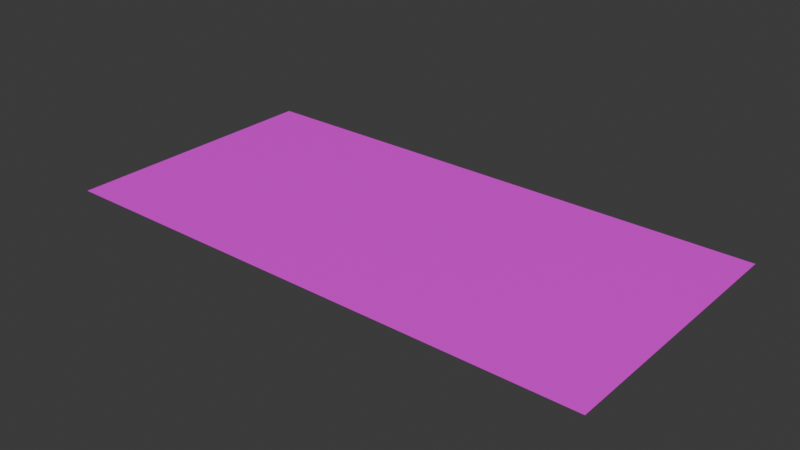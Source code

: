 # Source: barcode.blend  (saved by Blender 4.3.32; exported with 4.5.12 LTS)
import bpy
from mathutils import Matrix  # noqa: F401  (used for matrix-valued properties, if any)

bpy.ops.wm.read_factory_settings(use_empty=True)
scene = bpy.context.scene
scene.name = 'Scene'

# ---- collections
col_collection = bpy.data.collections.new('Collection'); scene.collection.children.link(col_collection)

# ---- images (referenced by path relative to the original .blend; pixels are not part of the script)
import os
ASSET_DIR = os.environ.get("B2B_ASSET_DIR", "")  # directory of the original .blend (textures are referenced by path, not embedded)
HERE = os.path.dirname(os.path.abspath(__file__))  # packed textures are extracted next to this script under _unpacked/

def load_image(name, relpath, width, height, colorspace="sRGB"):
    """Load a texture the original file referenced (path relative to the .blend, or extracted next to this script)."""
    p = next((c for c in (os.path.join(HERE, relpath), os.path.join(ASSET_DIR, relpath)) if relpath and os.path.exists(c)), "")
    if p:
        img = bpy.data.images.load(p, check_existing=True)
        img.name = name
    else:  # same state as the original file: an image datablock whose file is absent (Cycles renders it pink)
        img = bpy.data.images.new(name, width, height)
        img.source = "FILE"
        img.filepath = "//" + (relpath or name)
    img.colorspace_settings.name = colorspace
    return img
img_barcodealbedotexture = load_image('BarcodeAlbedoTexture', 'BarcodeAlbedoTexture.png', 1024, 1024, 'sRGB')

# ---- materials (node trees are filled in below, after node groups)
mat_barcodematerial = bpy.data.materials.new('BarcodeMaterial')

# ---- material node trees
mat_barcodematerial.use_nodes = True; mat_barcodematerial.node_tree.nodes.clear()
_N = mat_barcodematerial.node_tree.nodes; _L = mat_barcodematerial.node_tree.links
n0 = _N.new('ShaderNodeBsdfPrincipled'); n0.name = 'Principled BSDF'; n0.location = (10, 300)
n1 = _N.new('ShaderNodeOutputMaterial'); n1.name = 'Material Output'; n1.location = (300, 300)
n2 = _N.new('ShaderNodeTexImage'); n2.name = 'Image Texture'; n2.location = (-326, 329)
n2.image = img_barcodealbedotexture
_L.new(n0.outputs[0], n1.inputs[0])
_L.new(n2.outputs[0], n0.inputs[0])
n1.is_active_output = True

# ---- world
world_world = bpy.data.worlds.new('World'); scene.world = world_world
world_world.use_nodes = True; world_world.node_tree.nodes.clear()
_N = world_world.node_tree.nodes; _L = world_world.node_tree.links
n0 = _N.new('ShaderNodeOutputWorld'); n0.name = 'World Output'; n0.location = (300, 300)
n1 = _N.new('ShaderNodeBackground'); n1.name = 'Background'; n1.location = (10, 300)
n1.inputs[0].default_value = (0.05088, 0.05088, 0.05088, 1.0)
_L.new(n1.outputs[0], n0.inputs[0])
n0.is_active_output = True
world_world.color = (0.05088, 0.05088, 0.05088)
world_world.sun_shadow_jitter_overblur = 0.0

# ---- meshes
me_plane = bpy.data.meshes.new('Plane')
me_plane.from_pydata([(-0.2816, -0.1391, 0.0), (0.2816, -0.1391, 0.0), (-0.2816, 0.1391, 0.0), (0.2816, 0.1391, 0.0), (-0.2531, 0.1251, 0.0), (-0.2531, -0.1251, 0.0), (0.2531, -0.1251, 0.0), (0.2531, 0.1251, 0.0), (-0.2071, -0.1251, 0.0), (-0.1611, -0.1251, 0.0), (-0.115, -0.1251, 0.0), (-0.06902, -0.1251, 0.0), (-0.02301, -0.1251, 0.0), (0.02301, -0.1251, 0.0), (0.06902, -0.1251, 0.0), (0.115, -0.1251, 0.0), (0.1611, -0.1251, 0.0), (0.2071, -0.1251, 0.0), (0.2071, 0.1251, 0.0), (0.1611, 0.1251, 0.0), (0.115, 0.1251, 0.0), (0.06902, 0.1251, 0.0), (0.02301, 0.1251, 0.0), (-0.02301, 0.1251, 0.0), (-0.06902, 0.1251, 0.0), (-0.115, 0.1251, 0.0), (-0.1611, 0.1251, 0.0), (-0.2071, 0.1251, 0.0), (0.2113, -0.1251, 0.0), (0.2154, -0.1251, 0.0), (0.2196, -0.1251, 0.0), (0.2238, -0.1251, 0.0), (0.228, -0.1251, 0.0), (0.2322, -0.1251, 0.0), (0.2364, -0.1251, 0.0), (0.2405, -0.1251, 0.0), (0.2447, -0.1251, 0.0), (0.2489, -0.1251, 0.0), (-0.2113, 0.1251, 0.0), (-0.2154, 0.1251, 0.0), (-0.2196, 0.1251, 0.0), (-0.2238, 0.1251, 0.0), (-0.228, 0.1251, 0.0), (-0.2322, 0.1251, 0.0), (-0.2364, 0.1251, 0.0), (-0.2405, 0.1251, 0.0), (-0.2447, 0.1251, 0.0), (-0.2489, 0.1251, 0.0), (-0.2489, -0.1251, 0.0), (-0.2447, -0.1251, 0.0), (-0.2405, -0.1251, 0.0), (-0.2364, -0.1251, 0.0), (-0.2322, -0.1251, 0.0), (-0.228, -0.1251, 0.0), (-0.2238, -0.1251, 0.0), (-0.2196, -0.1251, 0.0), (-0.2154, -0.1251, 0.0), (-0.2113, -0.1251, 0.0), (-0.2029, -0.1251, 0.0), (-0.1987, -0.1251, 0.0), (-0.1945, -0.1251, 0.0), (-0.1903, -0.1251, 0.0), (-0.1862, -0.1251, 0.0), (-0.182, -0.1251, 0.0), (-0.1778, -0.1251, 0.0), (-0.1736, -0.1251, 0.0), (-0.1694, -0.1251, 0.0), (-0.1652, -0.1251, 0.0), (-0.1569, -0.1251, 0.0), (-0.1527, -0.1251, 0.0), (-0.1485, -0.1251, 0.0), (-0.1443, -0.1251, 0.0), (-0.1401, -0.1251, 0.0), (-0.136, -0.1251, 0.0), (-0.1318, -0.1251, 0.0), (-0.1276, -0.1251, 0.0), (-0.1234, -0.1251, 0.0), (-0.1192, -0.1251, 0.0), (-0.1109, -0.1251, 0.0), (-0.1067, -0.1251, 0.0), (-0.1025, -0.1251, 0.0), (-0.09831, -0.1251, 0.0), (-0.09412, -0.1251, 0.0), (-0.08994, -0.1251, 0.0), (-0.08576, -0.1251, 0.0), (-0.08157, -0.1251, 0.0), (-0.07739, -0.1251, 0.0), (-0.07321, -0.1251, 0.0), (-0.06484, -0.1251, 0.0), (-0.06066, -0.1251, 0.0), (-0.05647, -0.1251, 0.0), (-0.05229, -0.1251, 0.0), (-0.04811, -0.1251, 0.0), (-0.04392, -0.1251, 0.0), (-0.03974, -0.1251, 0.0), (-0.03556, -0.1251, 0.0), (-0.03137, -0.1251, 0.0), (-0.02719, -0.1251, 0.0), (-0.01882, -0.1251, 0.0), (-0.01464, -0.1251, 0.0), (-0.01046, -0.1251, 0.0), (-0.006275, -0.1251, 0.0), (-0.002092, -0.1251, 0.0), (0.002092, -0.1251, 0.0), (0.006275, -0.1251, 0.0), (0.01046, -0.1251, 0.0), (0.01464, -0.1251, 0.0), (0.01882, -0.1251, 0.0), (0.02719, -0.1251, 0.0), (0.03137, -0.1251, 0.0), (0.03556, -0.1251, 0.0), (0.03974, -0.1251, 0.0), (0.04392, -0.1251, 0.0), (0.04811, -0.1251, 0.0), (0.05229, -0.1251, 0.0), (0.05647, -0.1251, 0.0), (0.06066, -0.1251, 0.0), (0.06484, -0.1251, 0.0), (0.07321, -0.1251, 0.0), (0.07739, -0.1251, 0.0), (0.08157, -0.1251, 0.0), (0.08576, -0.1251, 0.0), (0.08994, -0.1251, 0.0), (0.09412, -0.1251, 0.0), (0.09831, -0.1251, 0.0), (0.1025, -0.1251, 0.0), (0.1067, -0.1251, 0.0), (0.1109, -0.1251, 0.0), (0.1192, -0.1251, 0.0), (0.1234, -0.1251, 0.0), (0.1276, -0.1251, 0.0), (0.1318, -0.1251, 0.0), (0.136, -0.1251, 0.0), (0.1401, -0.1251, 0.0), (0.1443, -0.1251, 0.0), (0.1485, -0.1251, 0.0), (0.1527, -0.1251, 0.0), (0.1569, -0.1251, 0.0), (0.1652, -0.1251, 0.0), (0.1694, -0.1251, 0.0), (0.1736, -0.1251, 0.0), (0.1778, -0.1251, 0.0), (0.182, -0.1251, 0.0), (0.1862, -0.1251, 0.0), (0.1903, -0.1251, 0.0), (0.1945, -0.1251, 0.0), (0.1987, -0.1251, 0.0), (0.2029, -0.1251, 0.0), (0.2489, 0.1251, 0.0), (0.2447, 0.1251, 0.0), (0.2405, 0.1251, 0.0), (0.2364, 0.1251, 0.0), (0.2322, 0.1251, 0.0), (0.228, 0.1251, 0.0), (0.2238, 0.1251, 0.0), (0.2196, 0.1251, 0.0), (0.2154, 0.1251, 0.0), (0.2113, 0.1251, 0.0), (0.2029, 0.1251, 0.0), (0.1987, 0.1251, 0.0), (0.1945, 0.1251, 0.0), (0.1903, 0.1251, 0.0), (0.1862, 0.1251, 0.0), (0.182, 0.1251, 0.0), (0.1778, 0.1251, 0.0), (0.1736, 0.1251, 0.0), (0.1694, 0.1251, 0.0), (0.1652, 0.1251, 0.0), (0.1569, 0.1251, 0.0), (0.1527, 0.1251, 0.0), (0.1485, 0.1251, 0.0), (0.1443, 0.1251, 0.0), (0.1401, 0.1251, 0.0), (0.136, 0.1251, 0.0), (0.1318, 0.1251, 0.0), (0.1276, 0.1251, 0.0), (0.1234, 0.1251, 0.0), (0.1192, 0.1251, 0.0), (0.1109, 0.1251, 0.0), (0.1067, 0.1251, 0.0), (0.1025, 0.1251, 0.0), (0.09831, 0.1251, 0.0), (0.09412, 0.1251, 0.0), (0.08994, 0.1251, 0.0), (0.08576, 0.1251, 0.0), (0.08157, 0.1251, 0.0), (0.07739, 0.1251, 0.0), (0.07321, 0.1251, 0.0), (0.06484, 0.1251, 0.0), (0.06066, 0.1251, 0.0), (0.05647, 0.1251, 0.0), (0.05229, 0.1251, 0.0), (0.04811, 0.1251, 0.0), (0.04392, 0.1251, 0.0), (0.03974, 0.1251, 0.0), (0.03556, 0.1251, 0.0), (0.03137, 0.1251, 0.0), (0.02719, 0.1251, 0.0), (0.01882, 0.1251, 0.0), (0.01464, 0.1251, 0.0), (0.01046, 0.1251, 0.0), (0.006275, 0.1251, 0.0), (0.002092, 0.1251, 0.0), (-0.002092, 0.1251, 0.0), (-0.006275, 0.1251, 0.0), (-0.01046, 0.1251, 0.0), (-0.01464, 0.1251, 0.0), (-0.01882, 0.1251, 0.0), (-0.02719, 0.1251, 0.0), (-0.03137, 0.1251, 0.0), (-0.03556, 0.1251, 0.0), (-0.03974, 0.1251, 0.0), (-0.04392, 0.1251, 0.0), (-0.04811, 0.1251, 0.0), (-0.05229, 0.1251, 0.0), (-0.05647, 0.1251, 0.0), (-0.06066, 0.1251, 0.0), (-0.06484, 0.1251, 0.0), (-0.07321, 0.1251, 0.0), (-0.07739, 0.1251, 0.0), (-0.08157, 0.1251, 0.0), (-0.08576, 0.1251, 0.0), (-0.08994, 0.1251, 0.0), (-0.09412, 0.1251, 0.0), (-0.09831, 0.1251, 0.0), (-0.1025, 0.1251, 0.0), (-0.1067, 0.1251, 0.0), (-0.1109, 0.1251, 0.0), (-0.1192, 0.1251, 0.0), (-0.1234, 0.1251, 0.0), (-0.1276, 0.1251, 0.0), (-0.1318, 0.1251, 0.0), (-0.136, 0.1251, 0.0), (-0.1401, 0.1251, 0.0), (-0.1443, 0.1251, 0.0), (-0.1485, 0.1251, 0.0), (-0.1527, 0.1251, 0.0), (-0.1569, 0.1251, 0.0), (-0.1652, 0.1251, 0.0), (-0.1694, 0.1251, 0.0), (-0.1736, 0.1251, 0.0), (-0.1778, 0.1251, 0.0), (-0.182, 0.1251, 0.0), (-0.1862, 0.1251, 0.0), (-0.1903, 0.1251, 0.0), (-0.1945, 0.1251, 0.0), (-0.1987, 0.1251, 0.0), (-0.2029, 0.1251, 0.0)], [], [(37, 6, 7, 148), (1, 3, 7, 6), (2, 0, 5, 4), (3, 2, 4, 47, 46, 45, 44, 43, 42, 41, 40, 39, 38, 27, 247, 246, 245, 244, 243, 242, 241, 240, 239, 238, 26, 237, 236, 235, 234, 233, 232, 231, 230, 229, 228, 25, 227, 226, 225, 224, 223, 222, 221, 220, 219, 218, 24, 217, 216, 215, 214, 213, 212, 211, 210, 209, 208, 23, 207, 206, 205, 204, 203, 202, 201, 200, 199, 198, 22, 197, 196, 195, 194, 193, 192, 191, 190, 189, 188, 21, 187, 186, 185, 184, 183, 182, 181, 180, 179, 178, 20, 177, 176, 175, 174, 173, 172, 171, 170, 169, 168, 19, 167, 166, 165, 164, 163, 162, 161, 160, 159, 158, 18, 157, 156, 155, 154, 153, 152, 151, 150, 149, 148, 7), (0, 1, 6, 37, 36, 35, 34, 33, 32, 31, 30, 29, 28, 17, 147, 146, 145, 144, 143, 142, 141, 140, 139, 138, 16, 137, 136, 135, 134, 133, 132, 131, 130, 129, 128, 15, 127, 126, 125, 124, 123, 122, 121, 120, 119, 118, 14, 117, 116, 115, 114, 113, 112, 111, 110, 109, 108, 13, 107, 106, 105, 104, 103, 102, 101, 100, 99, 98, 12, 97, 96, 95, 94, 93, 92, 91, 90, 89, 88, 11, 87, 86, 85, 84, 83, 82, 81, 80, 79, 78, 10, 77, 76, 75, 74, 73, 72, 71, 70, 69, 68, 9, 67, 66, 65, 64, 63, 62, 61, 60, 59, 58, 8, 57, 56, 55, 54, 53, 52, 51, 50, 49, 48, 5), (57, 8, 27, 38), (67, 9, 26, 238), (77, 10, 25, 228), (87, 11, 24, 218), (97, 12, 23, 208), (107, 13, 22, 198), (117, 14, 21, 188), (127, 15, 20, 178), (137, 16, 19, 168), (147, 17, 18, 158), (16, 138, 167, 19), (138, 139, 166, 167), (139, 140, 165, 166), (140, 141, 164, 165), (141, 142, 163, 164), (142, 143, 162, 163), (143, 144, 161, 162), (144, 145, 160, 161), (145, 146, 159, 160), (146, 147, 158, 159), (15, 128, 177, 20), (128, 129, 176, 177), (129, 130, 175, 176), (130, 131, 174, 175), (131, 132, 173, 174), (132, 133, 172, 173), (133, 134, 171, 172), (134, 135, 170, 171), (135, 136, 169, 170), (136, 137, 168, 169), (14, 118, 187, 21), (118, 119, 186, 187), (119, 120, 185, 186), (120, 121, 184, 185), (121, 122, 183, 184), (122, 123, 182, 183), (123, 124, 181, 182), (124, 125, 180, 181), (125, 126, 179, 180), (126, 127, 178, 179), (13, 108, 197, 22), (108, 109, 196, 197), (109, 110, 195, 196), (110, 111, 194, 195), (111, 112, 193, 194), (112, 113, 192, 193), (113, 114, 191, 192), (114, 115, 190, 191), (115, 116, 189, 190), (116, 117, 188, 189), (12, 98, 207, 23), (98, 99, 206, 207), (99, 100, 205, 206), (100, 101, 204, 205), (101, 102, 203, 204), (102, 103, 202, 203), (103, 104, 201, 202), (104, 105, 200, 201), (105, 106, 199, 200), (106, 107, 198, 199), (11, 88, 217, 24), (88, 89, 216, 217), (89, 90, 215, 216), (90, 91, 214, 215), (91, 92, 213, 214), (92, 93, 212, 213), (93, 94, 211, 212), (94, 95, 210, 211), (95, 96, 209, 210), (96, 97, 208, 209), (10, 78, 227, 25), (78, 79, 226, 227), (79, 80, 225, 226), (80, 81, 224, 225), (81, 82, 223, 224), (82, 83, 222, 223), (83, 84, 221, 222), (84, 85, 220, 221), (85, 86, 219, 220), (86, 87, 218, 219), (9, 68, 237, 26), (68, 69, 236, 237), (69, 70, 235, 236), (70, 71, 234, 235), (71, 72, 233, 234), (72, 73, 232, 233), (73, 74, 231, 232), (74, 75, 230, 231), (75, 76, 229, 230), (76, 77, 228, 229), (8, 58, 247, 27), (58, 59, 246, 247), (59, 60, 245, 246), (60, 61, 244, 245), (61, 62, 243, 244), (62, 63, 242, 243), (63, 64, 241, 242), (64, 65, 240, 241), (65, 66, 239, 240), (66, 67, 238, 239), (5, 48, 47, 4), (48, 49, 46, 47), (49, 50, 45, 46), (50, 51, 44, 45), (51, 52, 43, 44), (52, 53, 42, 43), (53, 54, 41, 42), (54, 55, 40, 41), (55, 56, 39, 40), (56, 57, 38, 39), (17, 28, 157, 18), (28, 29, 156, 157), (29, 30, 155, 156), (30, 31, 154, 155), (31, 32, 153, 154), (32, 33, 152, 153), (33, 34, 151, 152), (34, 35, 150, 151), (35, 36, 149, 150), (36, 37, 148, 149)])
_uv = me_plane.uv_layers.new(name='UVMap')
_uv.uv.foreach_set('vector', [0.8156, 0.399, 0.809, 0.399, 0.809, 0.003848, 0.8156, 0.003848, 0.003848, 0.00698, 0.4435, 0.003848, 0.4214, 0.04904, 0.02637, 0.0517, 0.4435, 0.8942, 0.003848, 0.8962, 0.02596, 0.8511, 0.421, 0.8494, 0.4435, 0.003848, 0.4435, 0.8942, 0.421, 0.8494, 0.421, 0.8429, 0.421, 0.8363, 0.4209, 0.8298, 0.4209, 0.8233, 0.4209, 0.8168, 0.4209, 0.8102, 0.4209, 0.8037, 0.4208, 0.7972, 0.4208, 0.7907, 0.4208, 0.7842, 0.4208, 0.7776, 0.4208, 0.7711, 0.4208, 0.7646, 0.4207, 0.7581, 0.4207, 0.7516, 0.4207, 0.745, 0.4207, 0.7385, 0.4207, 0.732, 0.4207, 0.7255, 0.4207, 0.719, 0.4207, 0.7125, 0.4207, 0.7059, 0.4207, 0.6994, 0.4207, 0.6929, 0.4207, 0.6864, 0.4207, 0.6799, 0.4207, 0.6734, 0.4207, 0.6668, 0.4207, 0.6603, 0.4207, 0.6538, 0.4207, 0.6473, 0.4207, 0.6408, 0.4207, 0.6343, 0.4207, 0.6277, 0.4208, 0.6212, 0.4208, 0.6147, 0.4208, 0.6082, 0.4208, 0.6017, 0.4208, 0.5952, 0.4208, 0.5886, 0.4209, 0.5821, 0.4209, 0.5756, 0.4209, 0.5691, 0.4209, 0.5626, 0.421, 0.5561, 0.421, 0.5495, 0.421, 0.543, 0.4211, 0.5365, 0.4211, 0.53, 0.4211, 0.5235, 0.4212, 0.517, 0.4212, 0.5104, 0.4212, 0.5037, 0.4213, 0.497, 0.4213, 0.49, 0.4213, 0.483, 0.4214, 0.4758, 0.4214, 0.4685, 0.4214, 0.461, 0.4213, 0.4534, 0.4213, 0.4457, 0.4213, 0.4391, 0.4212, 0.4324, 0.4212, 0.4258, 0.4212, 0.4192, 0.4211, 0.4126, 0.4211, 0.406, 0.4211, 0.3994, 0.4211, 0.3927, 0.4211, 0.3861, 0.4211, 0.3795, 0.4211, 0.3729, 0.4212, 0.3663, 0.4212, 0.3597, 0.4212, 0.3531, 0.4212, 0.3465, 0.4212, 0.3399, 0.4212, 0.3332, 0.4212, 0.3266, 0.4212, 0.32, 0.4212, 0.3134, 0.4212, 0.3068, 0.4212, 0.3002, 0.4212, 0.2936, 0.4213, 0.287, 0.4213, 0.2804, 0.4213, 0.2738, 0.4213, 0.2672, 0.4213, 0.2606, 0.4213, 0.2539, 0.4213, 0.2473, 0.4213, 0.2407, 0.4213, 0.2341, 0.4213, 0.2275, 0.4213, 0.2209, 0.4213, 0.2143, 0.4213, 0.2077, 0.4213, 0.2011, 0.4213, 0.1945, 0.4213, 0.1879, 0.4214, 0.1813, 0.4214, 0.1747, 0.4214, 0.168, 0.4214, 0.1614, 0.4214, 0.1548, 0.4214, 0.1482, 0.4214, 0.1416, 0.4214, 0.135, 0.4214, 0.1284, 0.4214, 0.1218, 0.4214, 0.1152, 0.4214, 0.1086, 0.4214, 0.1019, 0.4214, 0.09533, 0.4214, 0.08872, 0.4214, 0.08211, 0.4214, 0.07549, 0.4214, 0.06888, 0.4214, 0.06227, 0.4214, 0.05566, 0.4214, 0.04904, 0.003848, 0.8962, 0.003848, 0.00698, 0.02637, 0.0517, 0.02639, 0.05821, 0.02642, 0.06472, 0.02644, 0.07123, 0.02647, 0.07774, 0.02649, 0.08425, 0.02652, 0.09076, 0.02654, 0.09727, 0.02656, 0.1038, 0.02658, 0.1103, 0.0266, 0.1168, 0.02662, 0.1233, 0.02664, 0.1298, 0.02665, 0.1363, 0.02667, 0.1428, 0.02668, 0.1494, 0.02669, 0.1559, 0.0267, 0.1624, 0.02671, 0.1689, 0.02672, 0.1754, 0.02672, 0.1819, 0.02673, 0.1884, 0.02673, 0.1949, 0.02673, 0.2014, 0.02673, 0.2079, 0.02673, 0.2144, 0.02673, 0.221, 0.02672, 0.2275, 0.02672, 0.234, 0.02671, 0.2405, 0.0267, 0.247, 0.02669, 0.2535, 0.02668, 0.26, 0.02667, 0.2665, 0.02665, 0.273, 0.02664, 0.2795, 0.02662, 0.2861, 0.0266, 0.2926, 0.02658, 0.2991, 0.02656, 0.3056, 0.02653, 0.3121, 0.02651, 0.3186, 0.02648, 0.3251, 0.02645, 0.3316, 0.02642, 0.3381, 0.02639, 0.3446, 0.02636, 0.3511, 0.02632, 0.3577, 0.02629, 0.3642, 0.02625, 0.3707, 0.02621, 0.3772, 0.02617, 0.3837, 0.02612, 0.3902, 0.02608, 0.3969, 0.02604, 0.4037, 0.02601, 0.4106, 0.02598, 0.4176, 0.02595, 0.4248, 0.02594, 0.4321, 0.02595, 0.4396, 0.02596, 0.4472, 0.026, 0.4549, 0.02605, 0.4615, 0.02609, 0.4682, 0.02613, 0.4748, 0.02616, 0.4814, 0.02618, 0.488, 0.0262, 0.4946, 0.02621, 0.5012, 0.02621, 0.5078, 0.02621, 0.5144, 0.0262, 0.521, 0.0262, 0.5277, 0.02619, 0.5343, 0.02619, 0.5409, 0.02618, 0.5475, 0.02618, 0.5541, 0.02617, 0.5607, 0.02617, 0.5673, 0.02616, 0.5739, 0.02616, 0.5805, 0.02615, 0.5871, 0.02615, 0.5937, 0.02614, 0.6003, 0.02614, 0.6069, 0.02613, 0.6135, 0.02613, 0.6201, 0.02612, 0.6267, 0.02612, 0.6333, 0.02611, 0.6399, 0.02611, 0.6465, 0.0261, 0.6531, 0.0261, 0.6597, 0.02609, 0.6663, 0.02609, 0.6729, 0.02608, 0.6795, 0.02608, 0.6861, 0.02607, 0.6927, 0.02607, 0.6993, 0.02606, 0.7059, 0.02606, 0.7125, 0.02605, 0.7191, 0.02605, 0.7257, 0.02604, 0.7323, 0.02604, 0.7389, 0.02603, 0.7455, 0.02603, 0.7521, 0.02602, 0.7587, 0.02602, 0.7653, 0.02602, 0.7719, 0.02601, 0.7785, 0.02601, 0.7851, 0.026, 0.7917, 0.026, 0.7983, 0.02599, 0.8049, 0.02599, 0.8115, 0.02598, 0.8181, 0.02598, 0.8247, 0.02597, 0.8313, 0.02597, 0.8379, 0.02597, 0.8445, 0.02596, 0.8511, 0.8299, 0.8018, 0.8233, 0.8018, 0.8233, 0.4067, 0.8299, 0.4067, 0.7408, 0.003848, 0.7474, 0.003848, 0.7474, 0.399, 0.7408, 0.399, 0.9466, 0.003848, 0.9532, 0.003848, 0.9532, 0.399, 0.9466, 0.399, 0.6736, 0.4067, 0.6802, 0.4067, 0.6802, 0.8018, 0.6736, 0.8018, 0.9048, 0.003848, 0.9114, 0.003848, 0.9114, 0.399, 0.9048, 0.399, 0.8024, 0.8018, 0.7958, 0.8018, 0.7958, 0.4067, 0.8024, 0.4067, 0.5855, 0.003848, 0.5921, 0.003848, 0.5921, 0.399, 0.5855, 0.399, 0.471, 0.003848, 0.4776, 0.003848, 0.4776, 0.399, 0.471, 0.399, 0.6461, 0.399, 0.6395, 0.399, 0.6395, 0.003848, 0.6461, 0.003848, 0.885, 0.8018, 0.8784, 0.8018, 0.8784, 0.4067, 0.885, 0.4067, 0.6395, 0.399, 0.6328, 0.399, 0.6328, 0.003848, 0.6395, 0.003848, 0.6328, 0.399, 0.6262, 0.399, 0.6262, 0.003848, 0.6328, 0.003848, 0.6262, 0.399, 0.6196, 0.399, 0.6196, 0.003848, 0.6262, 0.003848, 0.5525, 0.8018, 0.5458, 0.8018, 0.5458, 0.4067, 0.5525, 0.4067, 0.5458, 0.8018, 0.5392, 0.8018, 0.5392, 0.4067, 0.5458, 0.4067, 0.5392, 0.8018, 0.5326, 0.8018, 0.5326, 0.4067, 0.5392, 0.4067, 0.5326, 0.8018, 0.526, 0.8018, 0.526, 0.4067, 0.5326, 0.4067, 0.9752, 0.8018, 0.9686, 0.8018, 0.9686, 0.4067, 0.9752, 0.4067, 0.8982, 0.8018, 0.8916, 0.8018, 0.8916, 0.4067, 0.8982, 0.4067, 0.8916, 0.8018, 0.885, 0.8018, 0.885, 0.4067, 0.8916, 0.4067, 0.4776, 0.003848, 0.4842, 0.003848, 0.4842, 0.399, 0.4776, 0.399, 0.4842, 0.003848, 0.4908, 0.003848, 0.4908, 0.399, 0.4842, 0.399, 0.4908, 0.003848, 0.4974, 0.003848, 0.4974, 0.399, 0.4908, 0.399, 0.4974, 0.003848, 0.504, 0.003848, 0.504, 0.399, 0.4974, 0.399, 0.9059, 0.4067, 0.9125, 0.4067, 0.9125, 0.8018, 0.9059, 0.8018, 0.9125, 0.4067, 0.9191, 0.4067, 0.9191, 0.8018, 0.9125, 0.8018, 0.6593, 0.4067, 0.6659, 0.4067, 0.6659, 0.8018, 0.6593, 0.8018, 0.6659, 0.399, 0.6593, 0.399, 0.6593, 0.003848, 0.6659, 0.003848, 0.6593, 0.399, 0.6527, 0.399, 0.6527, 0.003848, 0.6593, 0.003848, 0.6527, 0.399, 0.6461, 0.399, 0.6461, 0.003848, 0.6527, 0.003848, 0.5921, 0.003848, 0.5987, 0.003848, 0.5987, 0.399, 0.5921, 0.399, 0.5987, 0.003848, 0.6053, 0.003848, 0.6053, 0.399, 0.5987, 0.399, 0.6053, 0.003848, 0.6119, 0.003848, 0.6119, 0.399, 0.6053, 0.399, 0.8641, 0.003848, 0.8707, 0.003848, 0.8707, 0.399, 0.8641, 0.399, 0.8707, 0.003848, 0.8773, 0.003848, 0.8773, 0.399, 0.8707, 0.399, 0.8773, 0.003848, 0.8839, 0.003848, 0.8839, 0.399, 0.8773, 0.399, 0.6053, 0.4067, 0.6119, 0.4067, 0.6119, 0.8018, 0.6053, 0.8018, 0.4512, 0.003848, 0.4578, 0.003848, 0.4578, 0.399, 0.4512, 0.399, 0.4578, 0.003848, 0.4644, 0.003848, 0.4644, 0.399, 0.4578, 0.399, 0.4644, 0.003848, 0.471, 0.003848, 0.471, 0.399, 0.4644, 0.399, 0.9268, 0.4067, 0.9334, 0.4067, 0.9334, 0.8018, 0.9268, 0.8018, 0.9334, 0.4067, 0.94, 0.4067, 0.94, 0.8018, 0.9334, 0.8018, 0.7617, 0.4067, 0.7683, 0.4067, 0.7683, 0.8018, 0.7617, 0.8018, 0.7683, 0.4067, 0.7749, 0.4067, 0.7749, 0.8018, 0.7683, 0.8018, 0.7749, 0.4067, 0.7815, 0.4067, 0.7815, 0.8018, 0.7749, 0.8018, 0.7815, 0.4067, 0.7881, 0.4067, 0.7881, 0.8018, 0.7815, 0.8018, 0.9752, 0.003848, 0.9818, 0.003848, 0.9818, 0.399, 0.9752, 0.399, 0.5657, 0.003848, 0.5723, 0.003848, 0.5723, 0.399, 0.5657, 0.399, 0.5723, 0.003848, 0.5789, 0.003848, 0.5789, 0.399, 0.5723, 0.399, 0.5789, 0.003848, 0.5855, 0.003848, 0.5855, 0.399, 0.5789, 0.399, 0.9477, 0.4067, 0.9543, 0.4067, 0.9543, 0.8018, 0.9477, 0.8018, 0.9543, 0.4067, 0.9609, 0.4067, 0.9609, 0.8018, 0.9543, 0.8018, 0.7132, 0.4067, 0.7198, 0.4067, 0.7198, 0.8018, 0.7132, 0.8018, 0.7683, 0.003848, 0.7749, 0.003848, 0.7749, 0.399, 0.7683, 0.399, 0.7749, 0.003848, 0.7815, 0.003848, 0.7815, 0.399, 0.7749, 0.399, 0.7815, 0.003848, 0.7881, 0.003848, 0.7881, 0.399, 0.7815, 0.399, 0.7881, 0.003848, 0.7947, 0.003848, 0.7947, 0.399, 0.7881, 0.399, 0.7947, 0.003848, 0.8013, 0.003848, 0.8013, 0.399, 0.7947, 0.399, 0.8156, 0.8018, 0.809, 0.8018, 0.809, 0.4067, 0.8156, 0.4067, 0.809, 0.8018, 0.8024, 0.8018, 0.8024, 0.4067, 0.809, 0.4067, 0.6802, 0.4067, 0.6868, 0.4067, 0.6868, 0.8018, 0.6802, 0.8018, 0.6868, 0.4067, 0.6934, 0.4067, 0.6934, 0.8018, 0.6868, 0.8018, 0.6934, 0.4067, 0.7, 0.4067, 0.7, 0.8018, 0.6934, 0.8018, 0.9895, 0.003848, 0.9962, 0.003848, 0.9962, 0.399, 0.9895, 0.399, 0.4919, 0.4067, 0.4985, 0.4067, 0.4985, 0.8018, 0.4919, 0.8018, 0.4985, 0.4067, 0.5051, 0.4067, 0.5051, 0.8018, 0.4985, 0.8018, 0.5051, 0.4067, 0.5117, 0.4067, 0.5117, 0.8018, 0.5051, 0.8018, 0.5117, 0.4067, 0.5183, 0.4067, 0.5183, 0.8018, 0.5117, 0.8018, 0.8916, 0.003848, 0.8982, 0.003848, 0.8982, 0.399, 0.8916, 0.399, 0.8982, 0.003848, 0.9048, 0.003848, 0.9048, 0.399, 0.8982, 0.399, 0.9191, 0.003848, 0.9257, 0.003848, 0.9257, 0.399, 0.9191, 0.399, 0.9257, 0.003848, 0.9323, 0.003848, 0.9323, 0.399, 0.9257, 0.399, 0.7198, 0.399, 0.7132, 0.399, 0.7132, 0.003848, 0.7198, 0.003848, 0.7132, 0.399, 0.7066, 0.399, 0.7066, 0.003848, 0.7132, 0.003848, 0.7066, 0.399, 0.7, 0.399, 0.7, 0.003848, 0.7066, 0.003848, 0.7, 0.399, 0.6934, 0.399, 0.6934, 0.003848, 0.7, 0.003848, 0.6934, 0.399, 0.6868, 0.399, 0.6868, 0.003848, 0.6934, 0.003848, 0.6868, 0.399, 0.6802, 0.399, 0.6802, 0.003848, 0.6868, 0.003848, 0.6802, 0.399, 0.6736, 0.399, 0.6736, 0.003848, 0.6802, 0.003848, 0.9609, 0.003848, 0.9675, 0.003848, 0.9675, 0.399, 0.9609, 0.399, 0.7474, 0.003848, 0.754, 0.003848, 0.754, 0.399, 0.7474, 0.399, 0.754, 0.003848, 0.7606, 0.003848, 0.7606, 0.399, 0.754, 0.399, 0.558, 0.399, 0.5514, 0.399, 0.5514, 0.003848, 0.558, 0.003848, 0.5514, 0.399, 0.5448, 0.399, 0.5448, 0.003848, 0.5514, 0.003848, 0.5448, 0.399, 0.5382, 0.399, 0.5382, 0.003848, 0.5448, 0.003848, 0.5382, 0.399, 0.5315, 0.399, 0.5315, 0.003848, 0.5382, 0.003848, 0.5315, 0.399, 0.5249, 0.399, 0.5249, 0.003848, 0.5315, 0.003848, 0.5249, 0.399, 0.5183, 0.399, 0.5183, 0.003848, 0.5249, 0.003848, 0.5183, 0.399, 0.5117, 0.399, 0.5117, 0.003848, 0.5183, 0.003848, 0.94, 0.003848, 0.9466, 0.003848, 0.9466, 0.399, 0.94, 0.399, 0.6461, 0.8018, 0.6395, 0.8018, 0.6395, 0.4067, 0.6461, 0.4067, 0.6395, 0.8018, 0.6328, 0.8018, 0.6328, 0.4067, 0.6395, 0.4067, 0.6328, 0.8018, 0.6262, 0.8018, 0.6262, 0.4067, 0.6328, 0.4067, 0.6262, 0.8018, 0.6196, 0.8018, 0.6196, 0.4067, 0.6262, 0.4067, 0.8564, 0.399, 0.8498, 0.399, 0.8498, 0.003848, 0.8564, 0.003848, 0.8498, 0.399, 0.8432, 0.399, 0.8432, 0.003848, 0.8498, 0.003848, 0.8432, 0.399, 0.8365, 0.399, 0.8365, 0.003848, 0.8432, 0.003848, 0.9895, 0.8018, 0.9829, 0.8018, 0.9829, 0.4067, 0.9895, 0.4067, 0.7275, 0.003848, 0.7342, 0.003848, 0.7342, 0.399, 0.7275, 0.399, 0.7342, 0.003848, 0.7408, 0.003848, 0.7408, 0.399, 0.7342, 0.399, 0.8707, 0.8018, 0.8641, 0.8018, 0.8641, 0.4067, 0.8707, 0.4067, 0.8641, 0.8018, 0.8575, 0.8018, 0.8575, 0.4067, 0.8641, 0.4067, 0.8575, 0.8018, 0.8508, 0.8018, 0.8508, 0.4067, 0.8575, 0.4067, 0.4842, 0.8018, 0.4776, 0.8018, 0.4776, 0.4067, 0.4842, 0.4067, 0.4776, 0.8018, 0.471, 0.8018, 0.471, 0.4067, 0.4776, 0.4067, 0.471, 0.8018, 0.4644, 0.8018, 0.4644, 0.4067, 0.471, 0.4067, 0.4644, 0.8018, 0.4578, 0.8018, 0.4578, 0.4067, 0.4644, 0.4067, 0.4578, 0.8018, 0.4512, 0.8018, 0.4512, 0.4067, 0.4578, 0.4067, 0.8432, 0.8018, 0.8365, 0.8018, 0.8365, 0.4067, 0.8432, 0.4067, 0.8365, 0.8018, 0.8299, 0.8018, 0.8299, 0.4067, 0.8365, 0.4067, 0.754, 0.8018, 0.7474, 0.8018, 0.7474, 0.4067, 0.754, 0.4067, 0.7474, 0.8018, 0.7408, 0.8018, 0.7408, 0.4067, 0.7474, 0.4067, 0.7408, 0.8018, 0.7342, 0.8018, 0.7342, 0.4067, 0.7408, 0.4067, 0.7342, 0.8018, 0.7275, 0.8018, 0.7275, 0.4067, 0.7342, 0.4067, 0.5921, 0.8018, 0.5855, 0.8018, 0.5855, 0.4067, 0.5921, 0.4067, 0.5855, 0.8018, 0.5789, 0.8018, 0.5789, 0.4067, 0.5855, 0.4067, 0.5789, 0.8018, 0.5723, 0.8018, 0.5723, 0.4067, 0.5789, 0.4067, 0.5723, 0.8018, 0.5657, 0.8018, 0.5657, 0.4067, 0.5723, 0.4067, 0.8288, 0.399, 0.8222, 0.399, 0.8222, 0.003848, 0.8288, 0.003848, 0.8222, 0.399, 0.8156, 0.399, 0.8156, 0.003848, 0.8222, 0.003848])
me_plane.materials.append(mat_barcodematerial)
me_plane.use_paint_bone_selection = False
me_plane.use_paint_mask = True
me_plane.update()

# ---- objects
ob_barcode = bpy.data.objects.new('Barcode', me_plane)

# ---- transforms, parenting, visibility, modifiers, constraints
ob_barcode.location = (0.0, 0.0, 0.0)

# ---- collection membership
col_collection.objects.link(ob_barcode)

# ---- scene / render settings (as saved in the file)
scene.frame_start = 1; scene.frame_end = 250; scene.frame_set(1)
scene.render.engine = 'BLENDER_EEVEE_NEXT'
bpy.context.view_layer.update()

# ---- added for rendering (the .blend has no active camera and no usable light): camera, sun
cam_auto = bpy.data.cameras.new('AutoCamera')
cam_auto.lens = 50.0
cam_auto.sensor_width = 36.0
cam_auto.clip_end = 1000.0
ob_auto_camera = bpy.data.objects.new('AutoCamera', cam_auto)
scene.collection.objects.link(ob_auto_camera)
ob_auto_camera.location = (0.581226, -0.697472, 0.464981)
ob_auto_camera.rotation_euler = (1.09748, -7.21219e-08, 0.694738)
scene.camera = ob_auto_camera
light_auto_sun = bpy.data.lights.new('AutoSun', 'SUN')
light_auto_sun.energy = 3.0
light_auto_sun.angle = 0.0523599
ob_auto_sun = bpy.data.objects.new('AutoSun', light_auto_sun)
scene.collection.objects.link(ob_auto_sun)
ob_auto_sun.rotation_euler = (0.872665, 0.174533, 0.523599)
bpy.context.view_layer.update()
